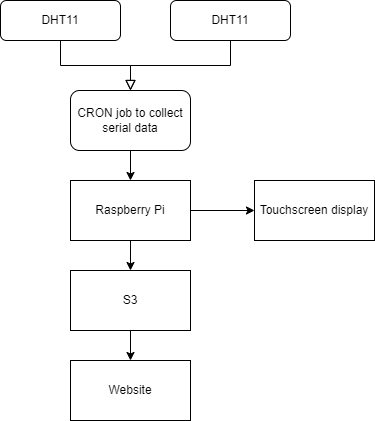

The diagram above was exported from draw.io. Its source (the exported page's mxGraphModel, read from the mxfile embedded in the PNG):
<mxGraphModel dx="1052" dy="692" grid="1" gridSize="10" guides="1" tooltips="1" connect="1" arrows="1" fold="1" page="1" pageScale="1" pageWidth="827" pageHeight="1169" math="0" shadow="0">
  <root>
    <mxCell id="WIyWlLk6GJQsqaUBKTNV-0" />
    <mxCell id="WIyWlLk6GJQsqaUBKTNV-1" parent="WIyWlLk6GJQsqaUBKTNV-0" />
    <mxCell id="WIyWlLk6GJQsqaUBKTNV-2" value="" style="rounded=0;html=1;jettySize=auto;orthogonalLoop=1;fontSize=11;endArrow=block;endFill=0;endSize=8;strokeWidth=1;shadow=0;labelBackgroundColor=none;edgeStyle=orthogonalEdgeStyle;entryX=0.5;entryY=0;entryDx=0;entryDy=0;" parent="WIyWlLk6GJQsqaUBKTNV-1" source="WIyWlLk6GJQsqaUBKTNV-3" target="v1hY-1eK9BCElHKxbpvN-5" edge="1">
      <mxGeometry relative="1" as="geometry">
        <mxPoint x="220" y="170" as="targetPoint" />
      </mxGeometry>
    </mxCell>
    <mxCell id="WIyWlLk6GJQsqaUBKTNV-3" value="DHT11" style="rounded=1;whiteSpace=wrap;html=1;fontSize=12;glass=0;strokeWidth=1;shadow=0;" parent="WIyWlLk6GJQsqaUBKTNV-1" vertex="1">
      <mxGeometry x="160" y="80" width="120" height="40" as="geometry" />
    </mxCell>
    <mxCell id="v1hY-1eK9BCElHKxbpvN-0" value="" style="rounded=0;html=1;jettySize=auto;orthogonalLoop=1;fontSize=11;endArrow=block;endFill=0;endSize=8;strokeWidth=1;shadow=0;labelBackgroundColor=none;edgeStyle=orthogonalEdgeStyle;entryX=0.5;entryY=0;entryDx=0;entryDy=0;" edge="1" parent="WIyWlLk6GJQsqaUBKTNV-1" source="v1hY-1eK9BCElHKxbpvN-1" target="v1hY-1eK9BCElHKxbpvN-5">
      <mxGeometry relative="1" as="geometry">
        <mxPoint x="390" y="170" as="targetPoint" />
      </mxGeometry>
    </mxCell>
    <mxCell id="v1hY-1eK9BCElHKxbpvN-1" value="DHT11" style="rounded=1;whiteSpace=wrap;html=1;fontSize=12;glass=0;strokeWidth=1;shadow=0;" vertex="1" parent="WIyWlLk6GJQsqaUBKTNV-1">
      <mxGeometry x="330" y="80" width="120" height="40" as="geometry" />
    </mxCell>
    <mxCell id="v1hY-1eK9BCElHKxbpvN-4" style="edgeStyle=orthogonalEdgeStyle;rounded=0;orthogonalLoop=1;jettySize=auto;html=1;entryX=0.5;entryY=0;entryDx=0;entryDy=0;" edge="1" parent="WIyWlLk6GJQsqaUBKTNV-1" source="v1hY-1eK9BCElHKxbpvN-2" target="v1hY-1eK9BCElHKxbpvN-3">
      <mxGeometry relative="1" as="geometry" />
    </mxCell>
    <mxCell id="v1hY-1eK9BCElHKxbpvN-8" style="edgeStyle=orthogonalEdgeStyle;rounded=0;orthogonalLoop=1;jettySize=auto;html=1;entryX=0;entryY=0.5;entryDx=0;entryDy=0;" edge="1" parent="WIyWlLk6GJQsqaUBKTNV-1" source="v1hY-1eK9BCElHKxbpvN-2" target="v1hY-1eK9BCElHKxbpvN-7">
      <mxGeometry relative="1" as="geometry" />
    </mxCell>
    <mxCell id="v1hY-1eK9BCElHKxbpvN-2" value="Raspberry Pi" style="rounded=0;whiteSpace=wrap;html=1;" vertex="1" parent="WIyWlLk6GJQsqaUBKTNV-1">
      <mxGeometry x="230" y="260" width="120" height="60" as="geometry" />
    </mxCell>
    <mxCell id="v1hY-1eK9BCElHKxbpvN-10" style="edgeStyle=orthogonalEdgeStyle;rounded=0;orthogonalLoop=1;jettySize=auto;html=1;entryX=0.5;entryY=0;entryDx=0;entryDy=0;" edge="1" parent="WIyWlLk6GJQsqaUBKTNV-1" source="v1hY-1eK9BCElHKxbpvN-3" target="v1hY-1eK9BCElHKxbpvN-9">
      <mxGeometry relative="1" as="geometry" />
    </mxCell>
    <mxCell id="v1hY-1eK9BCElHKxbpvN-3" value="S3" style="rounded=0;whiteSpace=wrap;html=1;" vertex="1" parent="WIyWlLk6GJQsqaUBKTNV-1">
      <mxGeometry x="230" y="350" width="120" height="60" as="geometry" />
    </mxCell>
    <mxCell id="v1hY-1eK9BCElHKxbpvN-6" style="edgeStyle=orthogonalEdgeStyle;rounded=0;orthogonalLoop=1;jettySize=auto;html=1;entryX=0.5;entryY=0;entryDx=0;entryDy=0;" edge="1" parent="WIyWlLk6GJQsqaUBKTNV-1" source="v1hY-1eK9BCElHKxbpvN-5" target="v1hY-1eK9BCElHKxbpvN-2">
      <mxGeometry relative="1" as="geometry" />
    </mxCell>
    <mxCell id="v1hY-1eK9BCElHKxbpvN-5" value="CRON job to collect serial data" style="rounded=1;whiteSpace=wrap;html=1;" vertex="1" parent="WIyWlLk6GJQsqaUBKTNV-1">
      <mxGeometry x="230" y="170" width="120" height="60" as="geometry" />
    </mxCell>
    <mxCell id="v1hY-1eK9BCElHKxbpvN-7" value="Touchscreen display" style="rounded=0;whiteSpace=wrap;html=1;" vertex="1" parent="WIyWlLk6GJQsqaUBKTNV-1">
      <mxGeometry x="414" y="260" width="120" height="60" as="geometry" />
    </mxCell>
    <mxCell id="v1hY-1eK9BCElHKxbpvN-9" value="Website" style="rounded=0;whiteSpace=wrap;html=1;" vertex="1" parent="WIyWlLk6GJQsqaUBKTNV-1">
      <mxGeometry x="230" y="440" width="120" height="60" as="geometry" />
    </mxCell>
  </root>
</mxGraphModel>